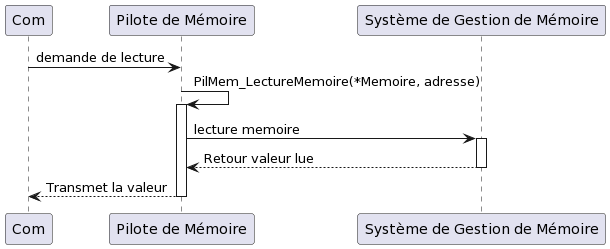

The diagram above was rendered by PlantUML. Its source (embedded in the PNG):
@startuml
' Définition des participants
participant "Com" as com
participant "Pilote de Mémoire" as MemoryDriver
participant "Système de Gestion de Mémoire" as mem

' Début de la séquence de lecture de mémoire
com -> MemoryDriver : demande de lecture
' Activation du pilote de mémoire pour montrer qu'il traite la demande

MemoryDriver -> MemoryDriver : PilMem_LectureMemoire(*Memoire, adresse)
' Activation du système MemoryDriver
activate MemoryDriver

MemoryDriver -> mem : lecture memoire
' Activation du système Mémoire
activate mem

mem --> MemoryDriver : Retour valeur lue
' Désactivation du système de gestion de mémoire
deactivate mem

MemoryDriver --> com : Transmet la valeur
' Désactivation du pilote de mémoire
deactivate MemoryDriver

' Fin du diagramme de séquence
@enduml